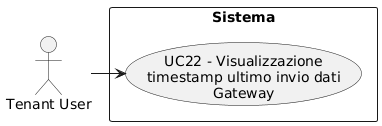

The diagram above was rendered by PlantUML. Its source (embedded in the PNG):
@startuml
skinparam wrapWidth 200
skinparam MaxMessageSize 150
top to bottom direction
skinparam packageStyle rectangle

actor "Tenant User" as CA_tenant_usr

rectangle "Sistema" {
    usecase "UC22 - Visualizzazione timestamp ultimo invio dati Gateway" as visualizzazione_timestamp_ultimo_invio_dati_gateway
}

CA_tenant_usr -right-> visualizzazione_timestamp_ultimo_invio_dati_gateway
@enduml